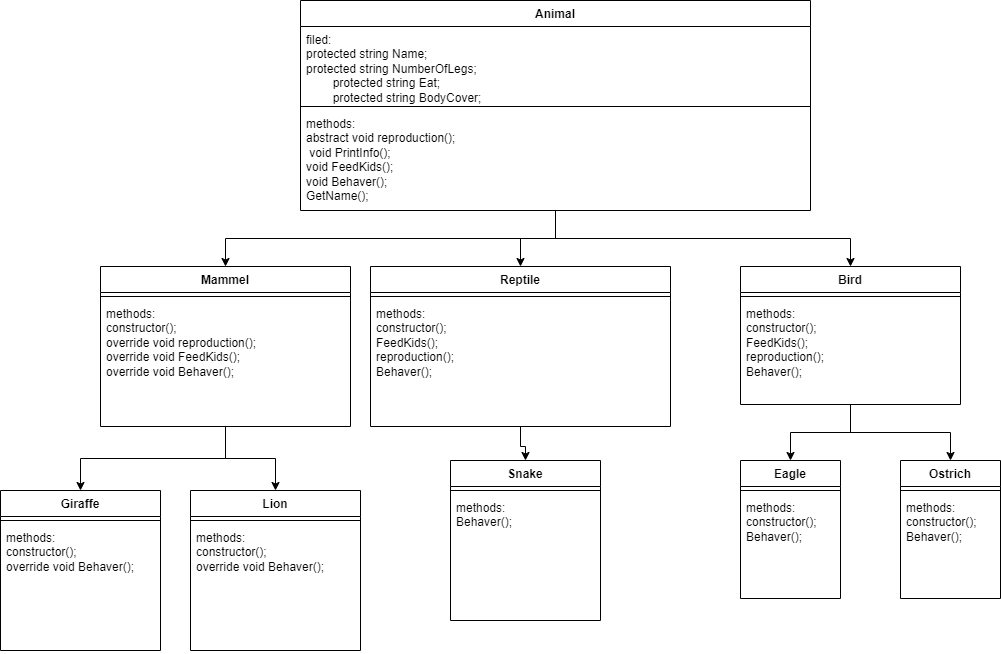

The diagram above was exported from draw.io. Its source (the exported page's mxGraphModel, read from the mxfile embedded in the PNG):
<mxGraphModel dx="1730" dy="484" grid="1" gridSize="10" guides="1" tooltips="1" connect="1" arrows="1" fold="1" page="1" pageScale="1" pageWidth="850" pageHeight="1100" math="0" shadow="0">
  <root>
    <mxCell id="0" />
    <mxCell id="1" parent="0" />
    <mxCell id="LksVnK4c6Vf0wqZx4SCA-25" value="" style="edgeStyle=orthogonalEdgeStyle;rounded=0;orthogonalLoop=1;jettySize=auto;html=1;" edge="1" parent="1" source="LksVnK4c6Vf0wqZx4SCA-9" target="LksVnK4c6Vf0wqZx4SCA-21">
      <mxGeometry relative="1" as="geometry" />
    </mxCell>
    <mxCell id="LksVnK4c6Vf0wqZx4SCA-32" value="" style="edgeStyle=orthogonalEdgeStyle;rounded=0;orthogonalLoop=1;jettySize=auto;html=1;" edge="1" parent="1" source="LksVnK4c6Vf0wqZx4SCA-9" target="LksVnK4c6Vf0wqZx4SCA-27">
      <mxGeometry relative="1" as="geometry" />
    </mxCell>
    <mxCell id="LksVnK4c6Vf0wqZx4SCA-38" value="" style="edgeStyle=orthogonalEdgeStyle;rounded=0;orthogonalLoop=1;jettySize=auto;html=1;" edge="1" parent="1" source="LksVnK4c6Vf0wqZx4SCA-9" target="LksVnK4c6Vf0wqZx4SCA-33">
      <mxGeometry relative="1" as="geometry" />
    </mxCell>
    <mxCell id="LksVnK4c6Vf0wqZx4SCA-9" value="Animal" style="swimlane;fontStyle=1;align=center;verticalAlign=top;childLayout=stackLayout;horizontal=1;startSize=26;horizontalStack=0;resizeParent=1;resizeParentMax=0;resizeLast=0;collapsible=1;marginBottom=0;whiteSpace=wrap;html=1;" vertex="1" parent="1">
      <mxGeometry x="260" y="60" width="510" height="210" as="geometry" />
    </mxCell>
    <mxCell id="LksVnK4c6Vf0wqZx4SCA-10" value="filed:&lt;br&gt;&lt;div&gt;protected string Name;&lt;/div&gt;&lt;div&gt;protected string NumberOfLegs;&lt;span style=&quot;&quot;&gt;&lt;/span&gt;&lt;/div&gt;&lt;div&gt;&lt;span style=&quot;&quot;&gt;&lt;span style=&quot;&quot;&gt;&lt;span style=&quot;white-space: pre;&quot;&gt;&amp;nbsp;&amp;nbsp;&amp;nbsp;&amp;nbsp;&lt;/span&gt;&lt;span style=&quot;white-space: pre;&quot;&gt;&amp;nbsp;&amp;nbsp;&amp;nbsp;&amp;nbsp;&lt;/span&gt;&lt;/span&gt;protected string Eat;&lt;/span&gt;&lt;/div&gt;&lt;div&gt;&lt;span style=&quot;&quot;&gt;&lt;span style=&quot;&quot;&gt;&lt;span style=&quot;white-space: pre;&quot;&gt;&amp;nbsp;&amp;nbsp;&amp;nbsp;&amp;nbsp;&lt;/span&gt;&lt;span style=&quot;white-space: pre;&quot;&gt;&amp;nbsp;&amp;nbsp;&amp;nbsp;&amp;nbsp;&lt;/span&gt;&lt;/span&gt;protected string BodyCover;&lt;/span&gt;&lt;/div&gt;" style="text;strokeColor=none;fillColor=none;align=left;verticalAlign=top;spacingLeft=4;spacingRight=4;overflow=hidden;rotatable=0;points=[[0,0.5],[1,0.5]];portConstraint=eastwest;whiteSpace=wrap;html=1;" vertex="1" parent="LksVnK4c6Vf0wqZx4SCA-9">
      <mxGeometry y="26" width="510" height="76" as="geometry" />
    </mxCell>
    <mxCell id="LksVnK4c6Vf0wqZx4SCA-11" value="" style="line;strokeWidth=1;fillColor=none;align=left;verticalAlign=middle;spacingTop=-1;spacingLeft=3;spacingRight=3;rotatable=0;labelPosition=right;points=[];portConstraint=eastwest;strokeColor=inherit;" vertex="1" parent="LksVnK4c6Vf0wqZx4SCA-9">
      <mxGeometry y="102" width="510" height="8" as="geometry" />
    </mxCell>
    <mxCell id="LksVnK4c6Vf0wqZx4SCA-12" value="methods:&lt;br&gt;abstract void reproduction();&lt;br&gt;&amp;nbsp;void PrintInfo();&lt;br&gt;void FeedKids();&lt;br&gt;void Behaver();&lt;br&gt;GetName();" style="text;strokeColor=none;fillColor=none;align=left;verticalAlign=top;spacingLeft=4;spacingRight=4;overflow=hidden;rotatable=0;points=[[0,0.5],[1,0.5]];portConstraint=eastwest;whiteSpace=wrap;html=1;" vertex="1" parent="LksVnK4c6Vf0wqZx4SCA-9">
      <mxGeometry y="110" width="510" height="100" as="geometry" />
    </mxCell>
    <mxCell id="LksVnK4c6Vf0wqZx4SCA-54" value="" style="edgeStyle=orthogonalEdgeStyle;rounded=0;orthogonalLoop=1;jettySize=auto;html=1;" edge="1" parent="1" source="LksVnK4c6Vf0wqZx4SCA-21" target="LksVnK4c6Vf0wqZx4SCA-51">
      <mxGeometry relative="1" as="geometry" />
    </mxCell>
    <mxCell id="LksVnK4c6Vf0wqZx4SCA-60" value="" style="edgeStyle=orthogonalEdgeStyle;rounded=0;orthogonalLoop=1;jettySize=auto;html=1;" edge="1" parent="1" source="LksVnK4c6Vf0wqZx4SCA-21" target="LksVnK4c6Vf0wqZx4SCA-57">
      <mxGeometry relative="1" as="geometry" />
    </mxCell>
    <mxCell id="LksVnK4c6Vf0wqZx4SCA-21" value="Bird" style="swimlane;fontStyle=1;align=center;verticalAlign=top;childLayout=stackLayout;horizontal=1;startSize=26;horizontalStack=0;resizeParent=1;resizeParentMax=0;resizeLast=0;collapsible=1;marginBottom=0;whiteSpace=wrap;html=1;" vertex="1" parent="1">
      <mxGeometry x="700" y="326" width="220" height="138" as="geometry" />
    </mxCell>
    <mxCell id="LksVnK4c6Vf0wqZx4SCA-23" value="" style="line;strokeWidth=1;fillColor=none;align=left;verticalAlign=middle;spacingTop=-1;spacingLeft=3;spacingRight=3;rotatable=0;labelPosition=right;points=[];portConstraint=eastwest;strokeColor=inherit;" vertex="1" parent="LksVnK4c6Vf0wqZx4SCA-21">
      <mxGeometry y="26" width="220" height="8" as="geometry" />
    </mxCell>
    <mxCell id="LksVnK4c6Vf0wqZx4SCA-22" value="methods:&lt;br&gt;constructor();&lt;br style=&quot;border-color: var(--border-color);&quot;&gt;FeedKids();&lt;br style=&quot;border-color: var(--border-color);&quot;&gt;reproduction();&lt;br style=&quot;border-color: var(--border-color);&quot;&gt;Behaver();" style="text;strokeColor=none;fillColor=none;align=left;verticalAlign=top;spacingLeft=4;spacingRight=4;overflow=hidden;rotatable=0;points=[[0,0.5],[1,0.5]];portConstraint=eastwest;whiteSpace=wrap;html=1;" vertex="1" parent="LksVnK4c6Vf0wqZx4SCA-21">
      <mxGeometry y="34" width="220" height="104" as="geometry" />
    </mxCell>
    <mxCell id="LksVnK4c6Vf0wqZx4SCA-50" value="" style="edgeStyle=orthogonalEdgeStyle;rounded=0;orthogonalLoop=1;jettySize=auto;html=1;" edge="1" parent="1" source="LksVnK4c6Vf0wqZx4SCA-27" target="LksVnK4c6Vf0wqZx4SCA-47">
      <mxGeometry relative="1" as="geometry" />
    </mxCell>
    <mxCell id="LksVnK4c6Vf0wqZx4SCA-27" value="Reptile" style="swimlane;fontStyle=1;align=center;verticalAlign=top;childLayout=stackLayout;horizontal=1;startSize=26;horizontalStack=0;resizeParent=1;resizeParentMax=0;resizeLast=0;collapsible=1;marginBottom=0;whiteSpace=wrap;html=1;" vertex="1" parent="1">
      <mxGeometry x="330" y="326" width="300" height="160" as="geometry" />
    </mxCell>
    <mxCell id="LksVnK4c6Vf0wqZx4SCA-29" value="" style="line;strokeWidth=1;fillColor=none;align=left;verticalAlign=middle;spacingTop=-1;spacingLeft=3;spacingRight=3;rotatable=0;labelPosition=right;points=[];portConstraint=eastwest;strokeColor=inherit;" vertex="1" parent="LksVnK4c6Vf0wqZx4SCA-27">
      <mxGeometry y="26" width="300" height="8" as="geometry" />
    </mxCell>
    <mxCell id="LksVnK4c6Vf0wqZx4SCA-30" value="methods:&lt;br&gt;constructor();&lt;br&gt;FeedKids();&lt;br&gt;reproduction();&lt;br&gt;Behaver();" style="text;strokeColor=none;fillColor=none;align=left;verticalAlign=top;spacingLeft=4;spacingRight=4;overflow=hidden;rotatable=0;points=[[0,0.5],[1,0.5]];portConstraint=eastwest;whiteSpace=wrap;html=1;" vertex="1" parent="LksVnK4c6Vf0wqZx4SCA-27">
      <mxGeometry y="34" width="300" height="126" as="geometry" />
    </mxCell>
    <mxCell id="LksVnK4c6Vf0wqZx4SCA-42" value="" style="edgeStyle=orthogonalEdgeStyle;rounded=0;orthogonalLoop=1;jettySize=auto;html=1;" edge="1" parent="1" source="LksVnK4c6Vf0wqZx4SCA-33" target="LksVnK4c6Vf0wqZx4SCA-39">
      <mxGeometry relative="1" as="geometry" />
    </mxCell>
    <mxCell id="LksVnK4c6Vf0wqZx4SCA-46" value="" style="edgeStyle=orthogonalEdgeStyle;rounded=0;orthogonalLoop=1;jettySize=auto;html=1;" edge="1" parent="1" source="LksVnK4c6Vf0wqZx4SCA-33" target="LksVnK4c6Vf0wqZx4SCA-43">
      <mxGeometry relative="1" as="geometry" />
    </mxCell>
    <mxCell id="LksVnK4c6Vf0wqZx4SCA-33" value="Mammel" style="swimlane;fontStyle=1;align=center;verticalAlign=top;childLayout=stackLayout;horizontal=1;startSize=26;horizontalStack=0;resizeParent=1;resizeParentMax=0;resizeLast=0;collapsible=1;marginBottom=0;whiteSpace=wrap;html=1;" vertex="1" parent="1">
      <mxGeometry x="60" y="326" width="250" height="160" as="geometry" />
    </mxCell>
    <mxCell id="LksVnK4c6Vf0wqZx4SCA-35" value="" style="line;strokeWidth=1;fillColor=none;align=left;verticalAlign=middle;spacingTop=-1;spacingLeft=3;spacingRight=3;rotatable=0;labelPosition=right;points=[];portConstraint=eastwest;strokeColor=inherit;" vertex="1" parent="LksVnK4c6Vf0wqZx4SCA-33">
      <mxGeometry y="26" width="250" height="8" as="geometry" />
    </mxCell>
    <mxCell id="LksVnK4c6Vf0wqZx4SCA-36" value="methods:&lt;br&gt;constructor();&lt;br&gt;override void reproduction();&lt;br&gt;override void FeedKids();&lt;br&gt;override void Behaver();" style="text;strokeColor=none;fillColor=none;align=left;verticalAlign=top;spacingLeft=4;spacingRight=4;overflow=hidden;rotatable=0;points=[[0,0.5],[1,0.5]];portConstraint=eastwest;whiteSpace=wrap;html=1;" vertex="1" parent="LksVnK4c6Vf0wqZx4SCA-33">
      <mxGeometry y="34" width="250" height="126" as="geometry" />
    </mxCell>
    <mxCell id="LksVnK4c6Vf0wqZx4SCA-39" value="Lion" style="swimlane;fontStyle=1;align=center;verticalAlign=top;childLayout=stackLayout;horizontal=1;startSize=26;horizontalStack=0;resizeParent=1;resizeParentMax=0;resizeLast=0;collapsible=1;marginBottom=0;whiteSpace=wrap;html=1;" vertex="1" parent="1">
      <mxGeometry x="150" y="550" width="170" height="160" as="geometry" />
    </mxCell>
    <mxCell id="LksVnK4c6Vf0wqZx4SCA-40" value="" style="line;strokeWidth=1;fillColor=none;align=left;verticalAlign=middle;spacingTop=-1;spacingLeft=3;spacingRight=3;rotatable=0;labelPosition=right;points=[];portConstraint=eastwest;strokeColor=inherit;" vertex="1" parent="LksVnK4c6Vf0wqZx4SCA-39">
      <mxGeometry y="26" width="170" height="8" as="geometry" />
    </mxCell>
    <mxCell id="LksVnK4c6Vf0wqZx4SCA-41" value="methods:&lt;br&gt;constructor();&lt;br&gt;override void Behaver();" style="text;strokeColor=none;fillColor=none;align=left;verticalAlign=top;spacingLeft=4;spacingRight=4;overflow=hidden;rotatable=0;points=[[0,0.5],[1,0.5]];portConstraint=eastwest;whiteSpace=wrap;html=1;" vertex="1" parent="LksVnK4c6Vf0wqZx4SCA-39">
      <mxGeometry y="34" width="170" height="126" as="geometry" />
    </mxCell>
    <mxCell id="LksVnK4c6Vf0wqZx4SCA-43" value="Giraffe" style="swimlane;fontStyle=1;align=center;verticalAlign=top;childLayout=stackLayout;horizontal=1;startSize=26;horizontalStack=0;resizeParent=1;resizeParentMax=0;resizeLast=0;collapsible=1;marginBottom=0;whiteSpace=wrap;html=1;" vertex="1" parent="1">
      <mxGeometry x="-40" y="550" width="160" height="160" as="geometry" />
    </mxCell>
    <mxCell id="LksVnK4c6Vf0wqZx4SCA-44" value="" style="line;strokeWidth=1;fillColor=none;align=left;verticalAlign=middle;spacingTop=-1;spacingLeft=3;spacingRight=3;rotatable=0;labelPosition=right;points=[];portConstraint=eastwest;strokeColor=inherit;" vertex="1" parent="LksVnK4c6Vf0wqZx4SCA-43">
      <mxGeometry y="26" width="160" height="8" as="geometry" />
    </mxCell>
    <mxCell id="LksVnK4c6Vf0wqZx4SCA-45" value="methods:&lt;br&gt;constructor();&lt;br&gt;override void Behaver();" style="text;strokeColor=none;fillColor=none;align=left;verticalAlign=top;spacingLeft=4;spacingRight=4;overflow=hidden;rotatable=0;points=[[0,0.5],[1,0.5]];portConstraint=eastwest;whiteSpace=wrap;html=1;" vertex="1" parent="LksVnK4c6Vf0wqZx4SCA-43">
      <mxGeometry y="34" width="160" height="126" as="geometry" />
    </mxCell>
    <mxCell id="LksVnK4c6Vf0wqZx4SCA-47" value="Snake" style="swimlane;fontStyle=1;align=center;verticalAlign=top;childLayout=stackLayout;horizontal=1;startSize=26;horizontalStack=0;resizeParent=1;resizeParentMax=0;resizeLast=0;collapsible=1;marginBottom=0;whiteSpace=wrap;html=1;" vertex="1" parent="1">
      <mxGeometry x="410" y="520" width="150" height="160" as="geometry" />
    </mxCell>
    <mxCell id="LksVnK4c6Vf0wqZx4SCA-48" value="" style="line;strokeWidth=1;fillColor=none;align=left;verticalAlign=middle;spacingTop=-1;spacingLeft=3;spacingRight=3;rotatable=0;labelPosition=right;points=[];portConstraint=eastwest;strokeColor=inherit;" vertex="1" parent="LksVnK4c6Vf0wqZx4SCA-47">
      <mxGeometry y="26" width="150" height="8" as="geometry" />
    </mxCell>
    <mxCell id="LksVnK4c6Vf0wqZx4SCA-49" value="methods:&lt;br&gt;Behaver();" style="text;strokeColor=none;fillColor=none;align=left;verticalAlign=top;spacingLeft=4;spacingRight=4;overflow=hidden;rotatable=0;points=[[0,0.5],[1,0.5]];portConstraint=eastwest;whiteSpace=wrap;html=1;" vertex="1" parent="LksVnK4c6Vf0wqZx4SCA-47">
      <mxGeometry y="34" width="150" height="126" as="geometry" />
    </mxCell>
    <mxCell id="LksVnK4c6Vf0wqZx4SCA-51" value="Eagle" style="swimlane;fontStyle=1;align=center;verticalAlign=top;childLayout=stackLayout;horizontal=1;startSize=26;horizontalStack=0;resizeParent=1;resizeParentMax=0;resizeLast=0;collapsible=1;marginBottom=0;whiteSpace=wrap;html=1;" vertex="1" parent="1">
      <mxGeometry x="700" y="520" width="100" height="138" as="geometry" />
    </mxCell>
    <mxCell id="LksVnK4c6Vf0wqZx4SCA-52" value="" style="line;strokeWidth=1;fillColor=none;align=left;verticalAlign=middle;spacingTop=-1;spacingLeft=3;spacingRight=3;rotatable=0;labelPosition=right;points=[];portConstraint=eastwest;strokeColor=inherit;" vertex="1" parent="LksVnK4c6Vf0wqZx4SCA-51">
      <mxGeometry y="26" width="100" height="8" as="geometry" />
    </mxCell>
    <mxCell id="LksVnK4c6Vf0wqZx4SCA-53" value="methods:&lt;br&gt;constructor();&lt;br style=&quot;border-color: var(--border-color);&quot;&gt;Behaver();" style="text;strokeColor=none;fillColor=none;align=left;verticalAlign=top;spacingLeft=4;spacingRight=4;overflow=hidden;rotatable=0;points=[[0,0.5],[1,0.5]];portConstraint=eastwest;whiteSpace=wrap;html=1;" vertex="1" parent="LksVnK4c6Vf0wqZx4SCA-51">
      <mxGeometry y="34" width="100" height="104" as="geometry" />
    </mxCell>
    <mxCell id="LksVnK4c6Vf0wqZx4SCA-57" value="Ostrich" style="swimlane;fontStyle=1;align=center;verticalAlign=top;childLayout=stackLayout;horizontal=1;startSize=26;horizontalStack=0;resizeParent=1;resizeParentMax=0;resizeLast=0;collapsible=1;marginBottom=0;whiteSpace=wrap;html=1;" vertex="1" parent="1">
      <mxGeometry x="860" y="520" width="100" height="138" as="geometry" />
    </mxCell>
    <mxCell id="LksVnK4c6Vf0wqZx4SCA-58" value="" style="line;strokeWidth=1;fillColor=none;align=left;verticalAlign=middle;spacingTop=-1;spacingLeft=3;spacingRight=3;rotatable=0;labelPosition=right;points=[];portConstraint=eastwest;strokeColor=inherit;" vertex="1" parent="LksVnK4c6Vf0wqZx4SCA-57">
      <mxGeometry y="26" width="100" height="8" as="geometry" />
    </mxCell>
    <mxCell id="LksVnK4c6Vf0wqZx4SCA-59" value="methods:&lt;br&gt;constructor();&lt;br style=&quot;border-color: var(--border-color);&quot;&gt;Behaver();" style="text;strokeColor=none;fillColor=none;align=left;verticalAlign=top;spacingLeft=4;spacingRight=4;overflow=hidden;rotatable=0;points=[[0,0.5],[1,0.5]];portConstraint=eastwest;whiteSpace=wrap;html=1;" vertex="1" parent="LksVnK4c6Vf0wqZx4SCA-57">
      <mxGeometry y="34" width="100" height="104" as="geometry" />
    </mxCell>
  </root>
</mxGraphModel>